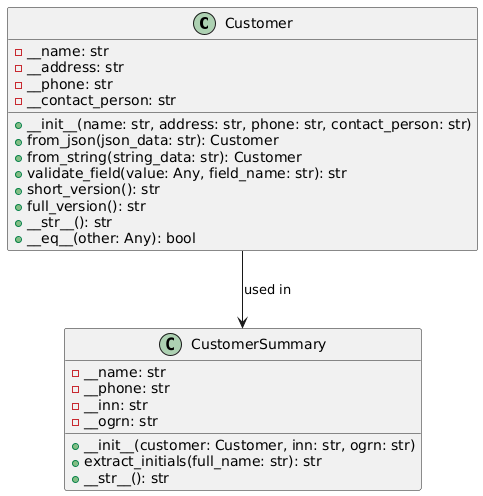

The diagram above was rendered by PlantUML. Its source (embedded in the PNG):
@startuml
class Customer {
    - __name: str
    - __address: str
    - __phone: str
    - __contact_person: str
    + __init__(name: str, address: str, phone: str, contact_person: str)
    + from_json(json_data: str): Customer
    + from_string(string_data: str): Customer
    + validate_field(value: Any, field_name: str): str
    + short_version(): str
    + full_version(): str
    + __str__(): str
    + __eq__(other: Any): bool
}

class CustomerSummary {
    - __name: str
    - __phone: str
    - __inn: str
    - __ogrn: str
    + __init__(customer: Customer, inn: str, ogrn: str)
    + extract_initials(full_name: str): str
    + __str__(): str
}

Customer --> CustomerSummary : "used in"
@enduml